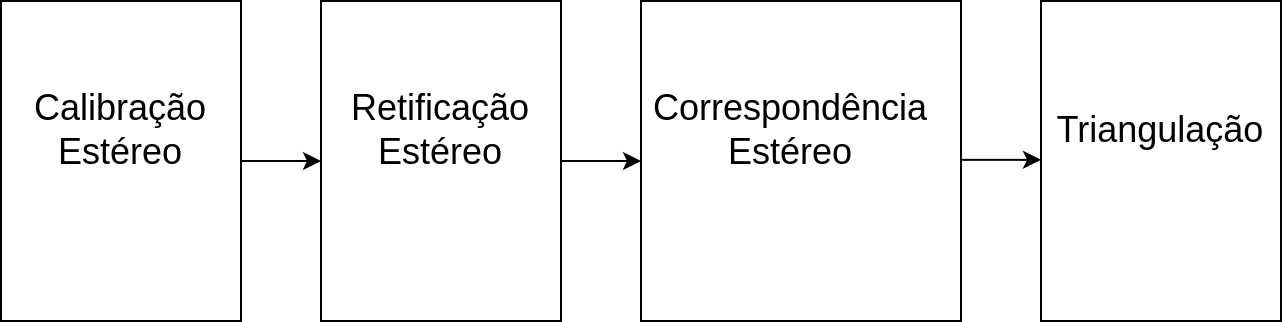

The diagram above was exported from draw.io. Its source (the exported page's mxGraphModel, read from the mxfile embedded in the PNG):
<mxGraphModel dx="2002" dy="1116" grid="1" gridSize="10" guides="1" tooltips="1" connect="1" arrows="1" fold="1" page="1" pageScale="1" pageWidth="827" pageHeight="1169" math="1" shadow="0">
  <root>
    <mxCell id="0" />
    <mxCell id="1" parent="0" />
    <mxCell id="Dn5tKtMMd1TvObQ6qvFh-3" value="" style="endArrow=classic;html=1;rounded=0;exitX=1;exitY=0.5;exitDx=0;exitDy=0;entryX=0;entryY=0.5;entryDx=0;entryDy=0;" parent="1" source="Dn5tKtMMd1TvObQ6qvFh-7" target="Dn5tKtMMd1TvObQ6qvFh-10" edge="1">
      <mxGeometry width="50" height="50" relative="1" as="geometry">
        <mxPoint x="390" y="420" as="sourcePoint" />
        <mxPoint x="440" y="370" as="targetPoint" />
      </mxGeometry>
    </mxCell>
    <mxCell id="Dn5tKtMMd1TvObQ6qvFh-7" value="" style="rounded=0;whiteSpace=wrap;html=1;" parent="1" vertex="1">
      <mxGeometry x="80" y="200" width="120" height="160" as="geometry" />
    </mxCell>
    <mxCell id="Dn5tKtMMd1TvObQ6qvFh-8" value="Calibração Estéreo" style="text;html=1;strokeColor=none;fillColor=none;align=center;verticalAlign=middle;whiteSpace=wrap;rounded=0;fontSize=18;" parent="1" vertex="1">
      <mxGeometry x="110" y="250" width="60" height="30" as="geometry" />
    </mxCell>
    <mxCell id="Dn5tKtMMd1TvObQ6qvFh-10" value="" style="rounded=0;whiteSpace=wrap;html=1;" parent="1" vertex="1">
      <mxGeometry x="240" y="200" width="120" height="160" as="geometry" />
    </mxCell>
    <mxCell id="Dn5tKtMMd1TvObQ6qvFh-11" value="Retificação Estéreo" style="text;html=1;strokeColor=none;fillColor=none;align=center;verticalAlign=middle;whiteSpace=wrap;rounded=0;fontSize=18;" parent="1" vertex="1">
      <mxGeometry x="270" y="250" width="60" height="30" as="geometry" />
    </mxCell>
    <mxCell id="Dn5tKtMMd1TvObQ6qvFh-13" value="" style="rounded=0;whiteSpace=wrap;html=1;" parent="1" vertex="1">
      <mxGeometry x="400" y="200" width="160" height="160" as="geometry" />
    </mxCell>
    <mxCell id="Dn5tKtMMd1TvObQ6qvFh-14" value="Correspondência Estéreo" style="text;html=1;strokeColor=none;fillColor=none;align=center;verticalAlign=middle;whiteSpace=wrap;rounded=0;fontSize=18;" parent="1" vertex="1">
      <mxGeometry x="445" y="250" width="60" height="30" as="geometry" />
    </mxCell>
    <mxCell id="Dn5tKtMMd1TvObQ6qvFh-15" value="" style="rounded=0;whiteSpace=wrap;html=1;" parent="1" vertex="1">
      <mxGeometry x="600" y="200" width="120" height="160" as="geometry" />
    </mxCell>
    <mxCell id="Dn5tKtMMd1TvObQ6qvFh-16" value="Triangulação" style="text;html=1;strokeColor=none;fillColor=none;align=center;verticalAlign=middle;whiteSpace=wrap;rounded=0;fontSize=18;" parent="1" vertex="1">
      <mxGeometry x="630" y="250" width="60" height="30" as="geometry" />
    </mxCell>
    <mxCell id="Dn5tKtMMd1TvObQ6qvFh-19" value="" style="endArrow=classic;html=1;rounded=0;exitX=1;exitY=0.5;exitDx=0;exitDy=0;entryX=0;entryY=0.5;entryDx=0;entryDy=0;" parent="1" edge="1">
      <mxGeometry width="50" height="50" relative="1" as="geometry">
        <mxPoint x="360" y="280" as="sourcePoint" />
        <mxPoint x="400" y="280" as="targetPoint" />
      </mxGeometry>
    </mxCell>
    <mxCell id="Dn5tKtMMd1TvObQ6qvFh-20" value="" style="endArrow=classic;html=1;rounded=0;exitX=1;exitY=0.5;exitDx=0;exitDy=0;entryX=0;entryY=0.5;entryDx=0;entryDy=0;" parent="1" edge="1">
      <mxGeometry width="50" height="50" relative="1" as="geometry">
        <mxPoint x="560" y="279.43" as="sourcePoint" />
        <mxPoint x="600" y="279.43" as="targetPoint" />
      </mxGeometry>
    </mxCell>
  </root>
</mxGraphModel>